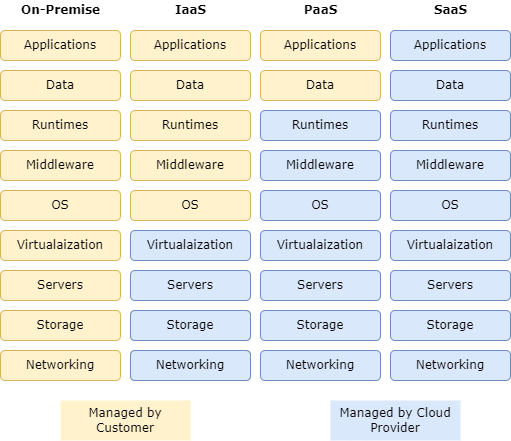

The diagram above was exported from draw.io. Its source (the exported page's mxGraphModel, read from the mxfile embedded in the PNG):
<mxGraphModel dx="1038" dy="641" grid="1" gridSize="10" guides="1" tooltips="1" connect="1" arrows="1" fold="1" page="1" pageScale="1" pageWidth="850" pageHeight="1100" math="0" shadow="0">
  <root>
    <mxCell id="0" />
    <mxCell id="1" parent="0" />
    <mxCell id="aCj7oY5DYd-7I4Zeuc7w-1" value="&lt;font face=&quot;Verdana&quot;&gt;Applications&lt;/font&gt;" style="rounded=1;whiteSpace=wrap;html=1;fillColor=#fff2cc;strokeColor=#d6b656;" vertex="1" parent="1">
      <mxGeometry x="60" y="100" width="120" height="30" as="geometry" />
    </mxCell>
    <mxCell id="aCj7oY5DYd-7I4Zeuc7w-2" value="&lt;font face=&quot;Verdana&quot;&gt;Runtimes&lt;/font&gt;" style="rounded=1;whiteSpace=wrap;html=1;fillColor=#fff2cc;strokeColor=#d6b656;" vertex="1" parent="1">
      <mxGeometry x="60" y="180" width="120" height="30" as="geometry" />
    </mxCell>
    <mxCell id="aCj7oY5DYd-7I4Zeuc7w-5" value="&lt;font face=&quot;Verdana&quot;&gt;Middleware&lt;/font&gt;" style="rounded=1;whiteSpace=wrap;html=1;fillColor=#fff2cc;strokeColor=#d6b656;" vertex="1" parent="1">
      <mxGeometry x="60" y="220" width="120" height="30" as="geometry" />
    </mxCell>
    <mxCell id="aCj7oY5DYd-7I4Zeuc7w-6" value="&lt;font face=&quot;Verdana&quot;&gt;OS&lt;/font&gt;" style="rounded=1;whiteSpace=wrap;html=1;fillColor=#fff2cc;strokeColor=#d6b656;" vertex="1" parent="1">
      <mxGeometry x="60" y="260" width="120" height="30" as="geometry" />
    </mxCell>
    <mxCell id="aCj7oY5DYd-7I4Zeuc7w-7" value="&lt;font face=&quot;Verdana&quot;&gt;Data&lt;/font&gt;" style="rounded=1;whiteSpace=wrap;html=1;fillColor=#fff2cc;strokeColor=#d6b656;" vertex="1" parent="1">
      <mxGeometry x="60" y="140" width="120" height="30" as="geometry" />
    </mxCell>
    <mxCell id="aCj7oY5DYd-7I4Zeuc7w-8" value="&lt;font face=&quot;Verdana&quot;&gt;Virtualaization&lt;/font&gt;" style="rounded=1;whiteSpace=wrap;html=1;fillColor=#fff2cc;strokeColor=#d6b656;" vertex="1" parent="1">
      <mxGeometry x="60" y="300" width="120" height="30" as="geometry" />
    </mxCell>
    <mxCell id="aCj7oY5DYd-7I4Zeuc7w-9" value="&lt;font face=&quot;Verdana&quot;&gt;Servers&lt;/font&gt;" style="rounded=1;whiteSpace=wrap;html=1;fillColor=#fff2cc;strokeColor=#d6b656;" vertex="1" parent="1">
      <mxGeometry x="60" y="340" width="120" height="30" as="geometry" />
    </mxCell>
    <mxCell id="aCj7oY5DYd-7I4Zeuc7w-10" value="&lt;font face=&quot;Verdana&quot;&gt;Storage&lt;/font&gt;" style="rounded=1;whiteSpace=wrap;html=1;fillColor=#fff2cc;strokeColor=#d6b656;" vertex="1" parent="1">
      <mxGeometry x="60" y="380" width="120" height="30" as="geometry" />
    </mxCell>
    <mxCell id="aCj7oY5DYd-7I4Zeuc7w-11" value="&lt;font face=&quot;Verdana&quot;&gt;Networking&lt;/font&gt;" style="rounded=1;whiteSpace=wrap;html=1;fillColor=#fff2cc;strokeColor=#d6b656;" vertex="1" parent="1">
      <mxGeometry x="60" y="420" width="120" height="30" as="geometry" />
    </mxCell>
    <mxCell id="aCj7oY5DYd-7I4Zeuc7w-12" value="&lt;font face=&quot;Verdana&quot;&gt;Applications&lt;/font&gt;" style="rounded=1;whiteSpace=wrap;html=1;fillColor=#fff2cc;strokeColor=#d6b656;" vertex="1" parent="1">
      <mxGeometry x="190" y="100" width="120" height="30" as="geometry" />
    </mxCell>
    <mxCell id="aCj7oY5DYd-7I4Zeuc7w-13" value="&lt;font face=&quot;Verdana&quot;&gt;Runtimes&lt;/font&gt;" style="rounded=1;whiteSpace=wrap;html=1;fillColor=#fff2cc;strokeColor=#d6b656;" vertex="1" parent="1">
      <mxGeometry x="190" y="180" width="120" height="30" as="geometry" />
    </mxCell>
    <mxCell id="aCj7oY5DYd-7I4Zeuc7w-14" value="&lt;font face=&quot;Verdana&quot;&gt;Middleware&lt;/font&gt;" style="rounded=1;whiteSpace=wrap;html=1;fillColor=#fff2cc;strokeColor=#d6b656;" vertex="1" parent="1">
      <mxGeometry x="190" y="220" width="120" height="30" as="geometry" />
    </mxCell>
    <mxCell id="aCj7oY5DYd-7I4Zeuc7w-15" value="&lt;font face=&quot;Verdana&quot;&gt;OS&lt;/font&gt;" style="rounded=1;whiteSpace=wrap;html=1;fillColor=#fff2cc;strokeColor=#d6b656;" vertex="1" parent="1">
      <mxGeometry x="190" y="260" width="120" height="30" as="geometry" />
    </mxCell>
    <mxCell id="aCj7oY5DYd-7I4Zeuc7w-16" value="&lt;font face=&quot;Verdana&quot;&gt;Data&lt;/font&gt;" style="rounded=1;whiteSpace=wrap;html=1;fillColor=#fff2cc;strokeColor=#d6b656;" vertex="1" parent="1">
      <mxGeometry x="190" y="140" width="120" height="30" as="geometry" />
    </mxCell>
    <mxCell id="aCj7oY5DYd-7I4Zeuc7w-17" value="&lt;font face=&quot;Verdana&quot;&gt;Virtualaization&lt;/font&gt;" style="rounded=1;whiteSpace=wrap;html=1;fillColor=#dae8fc;strokeColor=#6c8ebf;" vertex="1" parent="1">
      <mxGeometry x="190" y="300" width="120" height="30" as="geometry" />
    </mxCell>
    <mxCell id="aCj7oY5DYd-7I4Zeuc7w-18" value="&lt;font face=&quot;Verdana&quot;&gt;Servers&lt;/font&gt;" style="rounded=1;whiteSpace=wrap;html=1;fillColor=#dae8fc;strokeColor=#6c8ebf;" vertex="1" parent="1">
      <mxGeometry x="190" y="340" width="120" height="30" as="geometry" />
    </mxCell>
    <mxCell id="aCj7oY5DYd-7I4Zeuc7w-19" value="&lt;font face=&quot;Verdana&quot;&gt;Storage&lt;/font&gt;" style="rounded=1;whiteSpace=wrap;html=1;fillColor=#fff2cc;strokeColor=#d6b656;" vertex="1" parent="1">
      <mxGeometry x="190" y="380" width="120" height="30" as="geometry" />
    </mxCell>
    <mxCell id="aCj7oY5DYd-7I4Zeuc7w-20" value="&lt;font face=&quot;Verdana&quot;&gt;Networking&lt;/font&gt;" style="rounded=1;whiteSpace=wrap;html=1;fillColor=#fff2cc;strokeColor=#d6b656;" vertex="1" parent="1">
      <mxGeometry x="190" y="420" width="120" height="30" as="geometry" />
    </mxCell>
    <mxCell id="aCj7oY5DYd-7I4Zeuc7w-21" value="&lt;font face=&quot;Verdana&quot;&gt;Applications&lt;/font&gt;" style="rounded=1;whiteSpace=wrap;html=1;fillColor=#fff2cc;strokeColor=#d6b656;" vertex="1" parent="1">
      <mxGeometry x="320" y="100" width="120" height="30" as="geometry" />
    </mxCell>
    <mxCell id="aCj7oY5DYd-7I4Zeuc7w-22" value="&lt;font face=&quot;Verdana&quot;&gt;Runtimes&lt;/font&gt;" style="rounded=1;whiteSpace=wrap;html=1;fillColor=#dae8fc;strokeColor=#6c8ebf;" vertex="1" parent="1">
      <mxGeometry x="320" y="180" width="120" height="30" as="geometry" />
    </mxCell>
    <mxCell id="aCj7oY5DYd-7I4Zeuc7w-23" value="&lt;font face=&quot;Verdana&quot;&gt;Middleware&lt;/font&gt;" style="rounded=1;whiteSpace=wrap;html=1;fillColor=#dae8fc;strokeColor=#6c8ebf;" vertex="1" parent="1">
      <mxGeometry x="320" y="220" width="120" height="30" as="geometry" />
    </mxCell>
    <mxCell id="aCj7oY5DYd-7I4Zeuc7w-24" value="&lt;font face=&quot;Verdana&quot;&gt;OS&lt;/font&gt;" style="rounded=1;whiteSpace=wrap;html=1;fillColor=#dae8fc;strokeColor=#6c8ebf;" vertex="1" parent="1">
      <mxGeometry x="320" y="260" width="120" height="30" as="geometry" />
    </mxCell>
    <mxCell id="aCj7oY5DYd-7I4Zeuc7w-25" value="&lt;font face=&quot;Verdana&quot;&gt;Data&lt;/font&gt;" style="rounded=1;whiteSpace=wrap;html=1;fillColor=#fff2cc;strokeColor=#d6b656;" vertex="1" parent="1">
      <mxGeometry x="320" y="140" width="120" height="30" as="geometry" />
    </mxCell>
    <mxCell id="aCj7oY5DYd-7I4Zeuc7w-26" value="&lt;font face=&quot;Verdana&quot;&gt;Virtualaization&lt;/font&gt;" style="rounded=1;whiteSpace=wrap;html=1;fillColor=#dae8fc;strokeColor=#6c8ebf;" vertex="1" parent="1">
      <mxGeometry x="320" y="300" width="120" height="30" as="geometry" />
    </mxCell>
    <mxCell id="aCj7oY5DYd-7I4Zeuc7w-27" value="&lt;font face=&quot;Verdana&quot;&gt;Servers&lt;/font&gt;" style="rounded=1;whiteSpace=wrap;html=1;fillColor=#dae8fc;strokeColor=#6c8ebf;" vertex="1" parent="1">
      <mxGeometry x="320" y="340" width="120" height="30" as="geometry" />
    </mxCell>
    <mxCell id="aCj7oY5DYd-7I4Zeuc7w-28" value="&lt;font face=&quot;Verdana&quot;&gt;Storage&lt;/font&gt;" style="rounded=1;whiteSpace=wrap;html=1;fillColor=#dae8fc;strokeColor=#6c8ebf;" vertex="1" parent="1">
      <mxGeometry x="320" y="380" width="120" height="30" as="geometry" />
    </mxCell>
    <mxCell id="aCj7oY5DYd-7I4Zeuc7w-29" value="&lt;font face=&quot;Verdana&quot;&gt;Networking&lt;/font&gt;" style="rounded=1;whiteSpace=wrap;html=1;fillColor=#dae8fc;strokeColor=#6c8ebf;" vertex="1" parent="1">
      <mxGeometry x="320" y="420" width="120" height="30" as="geometry" />
    </mxCell>
    <mxCell id="aCj7oY5DYd-7I4Zeuc7w-30" value="&lt;font face=&quot;Verdana&quot;&gt;Applications&lt;/font&gt;" style="rounded=1;whiteSpace=wrap;html=1;fillColor=#dae8fc;strokeColor=#6c8ebf;" vertex="1" parent="1">
      <mxGeometry x="450" y="100" width="120" height="30" as="geometry" />
    </mxCell>
    <mxCell id="aCj7oY5DYd-7I4Zeuc7w-31" value="&lt;font face=&quot;Verdana&quot;&gt;Runtimes&lt;/font&gt;" style="rounded=1;whiteSpace=wrap;html=1;fillColor=#dae8fc;strokeColor=#6c8ebf;" vertex="1" parent="1">
      <mxGeometry x="450" y="180" width="120" height="30" as="geometry" />
    </mxCell>
    <mxCell id="aCj7oY5DYd-7I4Zeuc7w-32" value="&lt;font face=&quot;Verdana&quot;&gt;Middleware&lt;/font&gt;" style="rounded=1;whiteSpace=wrap;html=1;fillColor=#dae8fc;strokeColor=#6c8ebf;" vertex="1" parent="1">
      <mxGeometry x="450" y="220" width="120" height="30" as="geometry" />
    </mxCell>
    <mxCell id="aCj7oY5DYd-7I4Zeuc7w-33" value="&lt;font face=&quot;Verdana&quot;&gt;OS&lt;/font&gt;" style="rounded=1;whiteSpace=wrap;html=1;fillColor=#dae8fc;strokeColor=#6c8ebf;" vertex="1" parent="1">
      <mxGeometry x="450" y="260" width="120" height="30" as="geometry" />
    </mxCell>
    <mxCell id="aCj7oY5DYd-7I4Zeuc7w-34" value="&lt;font face=&quot;Verdana&quot;&gt;Data&lt;/font&gt;" style="rounded=1;whiteSpace=wrap;html=1;fillColor=#dae8fc;strokeColor=#6c8ebf;" vertex="1" parent="1">
      <mxGeometry x="450" y="140" width="120" height="30" as="geometry" />
    </mxCell>
    <mxCell id="aCj7oY5DYd-7I4Zeuc7w-35" value="&lt;font face=&quot;Verdana&quot;&gt;Virtualaization&lt;/font&gt;" style="rounded=1;whiteSpace=wrap;html=1;fillColor=#dae8fc;strokeColor=#6c8ebf;" vertex="1" parent="1">
      <mxGeometry x="450" y="300" width="120" height="30" as="geometry" />
    </mxCell>
    <mxCell id="aCj7oY5DYd-7I4Zeuc7w-36" value="&lt;font face=&quot;Verdana&quot;&gt;Servers&lt;/font&gt;" style="rounded=1;whiteSpace=wrap;html=1;fillColor=#dae8fc;strokeColor=#6c8ebf;" vertex="1" parent="1">
      <mxGeometry x="450" y="340" width="120" height="30" as="geometry" />
    </mxCell>
    <mxCell id="aCj7oY5DYd-7I4Zeuc7w-37" value="&lt;font face=&quot;Verdana&quot;&gt;Storage&lt;/font&gt;" style="rounded=1;whiteSpace=wrap;html=1;fillColor=#dae8fc;strokeColor=#6c8ebf;" vertex="1" parent="1">
      <mxGeometry x="450" y="380" width="120" height="30" as="geometry" />
    </mxCell>
    <mxCell id="aCj7oY5DYd-7I4Zeuc7w-38" value="&lt;font face=&quot;Verdana&quot;&gt;Networking&lt;/font&gt;" style="rounded=1;whiteSpace=wrap;html=1;fillColor=#dae8fc;strokeColor=#6c8ebf;" vertex="1" parent="1">
      <mxGeometry x="450" y="420" width="120" height="30" as="geometry" />
    </mxCell>
    <mxCell id="aCj7oY5DYd-7I4Zeuc7w-39" value="&lt;b&gt;On-Premise&lt;/b&gt;" style="text;html=1;align=center;verticalAlign=middle;resizable=0;points=[];autosize=1;strokeColor=none;fillColor=none;fontFamily=Verdana;" vertex="1" parent="1">
      <mxGeometry x="75" y="70" width="90" height="20" as="geometry" />
    </mxCell>
    <mxCell id="aCj7oY5DYd-7I4Zeuc7w-40" value="&lt;b&gt;IaaS&lt;/b&gt;" style="text;html=1;align=center;verticalAlign=middle;resizable=0;points=[];autosize=1;strokeColor=none;fillColor=none;fontFamily=Verdana;" vertex="1" parent="1">
      <mxGeometry x="225" y="70" width="50" height="20" as="geometry" />
    </mxCell>
    <mxCell id="aCj7oY5DYd-7I4Zeuc7w-41" value="&lt;b&gt;PaaS&lt;/b&gt;" style="text;html=1;align=center;verticalAlign=middle;resizable=0;points=[];autosize=1;strokeColor=none;fillColor=none;fontFamily=Verdana;" vertex="1" parent="1">
      <mxGeometry x="355" y="70" width="50" height="20" as="geometry" />
    </mxCell>
    <mxCell id="aCj7oY5DYd-7I4Zeuc7w-42" value="&lt;b&gt;SaaS&lt;/b&gt;" style="text;html=1;align=center;verticalAlign=middle;resizable=0;points=[];autosize=1;strokeColor=none;fillColor=none;fontFamily=Verdana;" vertex="1" parent="1">
      <mxGeometry x="485" y="70" width="50" height="20" as="geometry" />
    </mxCell>
    <mxCell id="aCj7oY5DYd-7I4Zeuc7w-43" value="&lt;font face=&quot;Verdana&quot;&gt;Networking&lt;/font&gt;" style="rounded=1;whiteSpace=wrap;html=1;fillColor=#dae8fc;strokeColor=#6c8ebf;" vertex="1" parent="1">
      <mxGeometry x="190" y="420" width="120" height="30" as="geometry" />
    </mxCell>
    <mxCell id="aCj7oY5DYd-7I4Zeuc7w-44" value="&lt;font face=&quot;Verdana&quot;&gt;Storage&lt;/font&gt;" style="rounded=1;whiteSpace=wrap;html=1;fillColor=#dae8fc;strokeColor=#6c8ebf;" vertex="1" parent="1">
      <mxGeometry x="190" y="380" width="120" height="30" as="geometry" />
    </mxCell>
    <mxCell id="aCj7oY5DYd-7I4Zeuc7w-45" value="Managed by Customer" style="rounded=0;whiteSpace=wrap;html=1;fontFamily=Verdana;strokeColor=none;fillColor=#fff2cc;" vertex="1" parent="1">
      <mxGeometry x="120" y="470" width="130" height="40" as="geometry" />
    </mxCell>
    <mxCell id="aCj7oY5DYd-7I4Zeuc7w-46" value="Managed by Cloud Provider" style="rounded=0;whiteSpace=wrap;html=1;fontFamily=Verdana;strokeColor=none;fillColor=#dae8fc;" vertex="1" parent="1">
      <mxGeometry x="390" y="470" width="130" height="40" as="geometry" />
    </mxCell>
  </root>
</mxGraphModel>